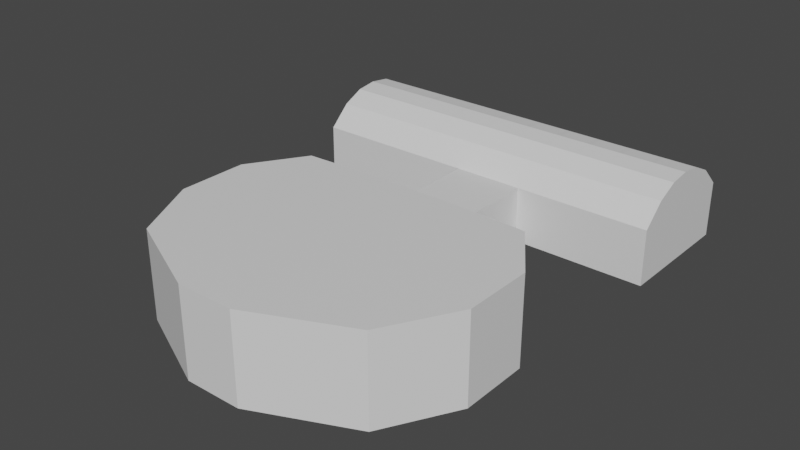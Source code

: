 # Source: vr-museum-01b.blend  (saved by Blender 2.91.10; exported with 4.5.12 LTS)
import bpy
from mathutils import Matrix  # noqa: F401  (used for matrix-valued properties, if any)

bpy.ops.wm.read_factory_settings(use_empty=True)
scene = bpy.context.scene
scene.name = 'Scene'

# ---- collections
col_collection = bpy.data.collections.new('Collection'); scene.collection.children.link(col_collection)

# ---- materials (node trees are filled in below, after node groups)
mat_curvedroofmaterial = bpy.data.materials.new('CurvedRoofMaterial')
mat_curvedroofmaterial.alpha_threshold = 0.0
mat_curvedroofmaterial.use_backface_culling = True
mat_curvedroofmaterial.use_transparent_shadow = False
mat_curvedroofmaterial.line_color = (0.0, 0.0, 0.0, 1.0)
mat_wallmaterial = bpy.data.materials.new('Wallmaterial')
mat_wallmaterial.use_backface_culling = True
mat_wallmaterial.use_transparent_shadow = False
mat_floormaterial = bpy.data.materials.new('FloorMaterial')
mat_floormaterial.use_backface_culling = True
mat_floormaterial.use_transparent_shadow = False
mat_otherroofmaterial = bpy.data.materials.new('OtherRoofMaterial')
mat_otherroofmaterial.use_backface_culling = True
mat_otherroofmaterial.use_transparent_shadow = False
mat_curvedroofglasmaterial = bpy.data.materials.new('CurvedRoofGlasMaterial')
mat_curvedroofglasmaterial.use_backface_culling = True
mat_curvedroofglasmaterial.use_transparent_shadow = False

# ---- material node trees
mat_curvedroofmaterial.use_nodes = True; mat_curvedroofmaterial.node_tree.nodes.clear()
_N = mat_curvedroofmaterial.node_tree.nodes; _L = mat_curvedroofmaterial.node_tree.links
n0 = _N.new('ShaderNodeOutputMaterial'); n0.name = 'Material Output'; n0.location = (397, 569)
n1 = _N.new('ShaderNodeBsdfPrincipled'); n1.name = 'Principled BSDF'; n1.location = (107, 569)
n1.distribution = 'GGX'
n1.subsurface_method = 'BURLEY'
n1.inputs[2].default_value = 0.4
n1.inputs[3].default_value = 1.45
n1.inputs[27].default_value = (0.0, 0.0, 0.0, 1.0)
n1.inputs[28].default_value = 1.0
_L.new(n1.outputs[0], n0.inputs[0])
n0.is_active_output = True
mat_wallmaterial.use_nodes = True; mat_wallmaterial.node_tree.nodes.clear()
_N = mat_wallmaterial.node_tree.nodes; _L = mat_wallmaterial.node_tree.links
n0 = _N.new('ShaderNodeBsdfPrincipled'); n0.name = 'Principled BSDF'; n0.location = (10, 300)
n0.distribution = 'GGX'
n0.subsurface_method = 'BURLEY'
n0.inputs[3].default_value = 1.45
n0.inputs[27].default_value = (0.0, 0.0, 0.0, 1.0)
n0.inputs[28].default_value = 1.0
n1 = _N.new('ShaderNodeOutputMaterial'); n1.name = 'Material Output'; n1.location = (300, 300)
_L.new(n0.outputs[0], n1.inputs[0])
n1.is_active_output = True
mat_floormaterial.use_nodes = True; mat_floormaterial.node_tree.nodes.clear()
_N = mat_floormaterial.node_tree.nodes; _L = mat_floormaterial.node_tree.links
n0 = _N.new('ShaderNodeBsdfPrincipled'); n0.name = 'Principled BSDF'; n0.location = (10, 300)
n0.distribution = 'GGX'
n0.subsurface_method = 'BURLEY'
n0.inputs[3].default_value = 1.45
n0.inputs[27].default_value = (0.0, 0.0, 0.0, 1.0)
n0.inputs[28].default_value = 1.0
n1 = _N.new('ShaderNodeOutputMaterial'); n1.name = 'Material Output'; n1.location = (300, 300)
_L.new(n0.outputs[0], n1.inputs[0])
n1.is_active_output = True
mat_otherroofmaterial.use_nodes = True; mat_otherroofmaterial.node_tree.nodes.clear()
_N = mat_otherroofmaterial.node_tree.nodes; _L = mat_otherroofmaterial.node_tree.links
n0 = _N.new('ShaderNodeBsdfPrincipled'); n0.name = 'Principled BSDF'; n0.location = (10, 300)
n0.distribution = 'GGX'
n0.subsurface_method = 'BURLEY'
n0.inputs[3].default_value = 1.45
n0.inputs[27].default_value = (0.0, 0.0, 0.0, 1.0)
n0.inputs[28].default_value = 1.0
n1 = _N.new('ShaderNodeOutputMaterial'); n1.name = 'Material Output'; n1.location = (300, 300)
_L.new(n0.outputs[0], n1.inputs[0])
n1.is_active_output = True
mat_curvedroofglasmaterial.use_nodes = True; mat_curvedroofglasmaterial.node_tree.nodes.clear()
_N = mat_curvedroofglasmaterial.node_tree.nodes; _L = mat_curvedroofglasmaterial.node_tree.links
n0 = _N.new('ShaderNodeBsdfPrincipled'); n0.name = 'Principled BSDF'; n0.location = (10, 300)
n0.distribution = 'GGX'
n0.subsurface_method = 'BURLEY'
n0.inputs[3].default_value = 1.45
n0.inputs[27].default_value = (0.0, 0.0, 0.0, 1.0)
n0.inputs[28].default_value = 1.0
n1 = _N.new('ShaderNodeOutputMaterial'); n1.name = 'Material Output'; n1.location = (300, 300)
_L.new(n0.outputs[0], n1.inputs[0])
n1.is_active_output = True

# ---- world
world_world = bpy.data.worlds.new('World'); scene.world = world_world
world_world.use_nodes = True; world_world.node_tree.nodes.clear()
_N = world_world.node_tree.nodes; _L = world_world.node_tree.links
n0 = _N.new('ShaderNodeOutputWorld'); n0.name = 'World Output'; n0.location = (300, 300)
n1 = _N.new('ShaderNodeBackground'); n1.name = 'Background'; n1.location = (10, 300)
n1.inputs[0].default_value = (0.05088, 0.05088, 0.05088, 1.0)
_L.new(n1.outputs[0], n0.inputs[0])
n0.is_active_output = True
world_world.color = (0.05088, 0.05088, 0.05088)
world_world.use_sun_shadow = False
world_world.sun_shadow_jitter_overblur = 0.0

# ---- meshes
me_cube_001 = bpy.data.meshes.new('Cube.001')
me_cube_001.from_pydata([(-1.0, -1.0, 0.0), (-1.0, -1.0, 3.119), (-1.812, 1.11, 0.0), (-1.812, 1.11, 3.119), (1.0, -1.0, 0.0), (1.0, -1.0, 3.119), (1.808, 1.107, 0.0), (1.808, 1.107, 3.119), (-4.182, 1.0, 0.0), (-5.443, -1.0, 0.0), (-5.443, -1.0, 3.119), (-4.182, 1.0, 3.119), (4.371, 1.0, 3.119), (4.371, 1.0, 0.0), (5.738, -1.0, 0.0), (5.738, -1.0, 3.119), (-1.0, -7.398, 0.0), (-1.0, -7.398, 3.119), (1.0, -7.398, 3.119), (1.0, -7.398, 0.0), (-4.182, -5.908, 0.0), (-4.182, -5.908, 3.119), (4.371, -5.908, 3.119), (4.371, -5.908, 0.0), (-1.0, -3.454, 3.119), (-5.443, -3.454, 3.119), (1.0, -3.454, 3.119), (5.738, -3.454, 3.119), (-5.443, -3.454, 0.0), (-1.0, -3.454, 0.0), (5.738, -3.454, 0.0), (1.0, -3.454, 0.0), (-1.25, 2.5, 0.0), (0.0, 2.5, 0.0), (1.25, 2.5, 0.0), (1.25, 2.5, 2.0), (0.0, 2.5, 2.0), (-1.25, 2.5, 2.0), (-1.25, 5.305, 0.0), (0.0, 5.305, 0.0), (1.25, 5.305, 0.0), (1.25, 5.305, 2.0), (0.0, 5.305, 2.0), (-1.25, 5.305, 2.0), (-1.25, 9.937, 0.0), (0.0, 9.937, 0.0), (1.25, 9.937, 0.0), (1.25, 9.937, 2.0), (0.0, 9.937, 2.0), (-1.25, 9.937, 2.0), (6.095, 5.305, 2.0), (6.095, 5.305, 0.0), (6.095, 9.937, 2.0), (6.095, 9.937, 0.0), (-7.22, 5.305, 2.0), (-7.22, 5.305, 0.0), (-7.22, 9.937, 2.0), (-7.22, 9.937, 0.0), (0.0, 6.077, 0.0), (0.0, 6.849, 0.0), (0.0, 7.621, 0.0), (0.0, 8.393, 0.0), (0.0, 9.165, 0.0), (-1.25, 9.165, 0.0), (-1.25, 8.393, 0.0), (-1.25, 7.621, 0.0), (-1.25, 6.849, 0.0), (-1.25, 6.077, 0.0), (-1.25, 6.077, 2.732), (-1.25, 6.849, 3.101), (-1.25, 7.621, 3.199), (-1.25, 8.393, 3.101), (-1.25, 9.165, 2.732), (0.0, 9.165, 2.732), (0.0, 8.393, 3.101), (0.0, 7.621, 3.199), (0.0, 6.849, 3.101), (0.0, 6.077, 2.732), (1.25, 6.077, 0.0), (1.25, 6.849, 0.0), (1.25, 7.621, 0.0), (1.25, 8.393, 0.0), (1.25, 9.165, 0.0), (1.25, 6.077, 2.732), (1.25, 6.849, 3.101), (1.25, 7.621, 3.199), (1.25, 8.393, 3.101), (1.25, 9.165, 2.732), (6.095, 6.077, 0.0), (6.095, 6.849, 0.0), (6.095, 7.621, 0.0), (6.095, 8.393, 0.0), (6.095, 9.165, 0.0), (6.095, 6.077, 2.732), (6.095, 6.849, 3.101), (6.095, 7.621, 3.199), (6.095, 8.393, 3.101), (6.095, 9.165, 2.732), (-7.22, 9.165, 0.0), (-7.22, 8.393, 0.0), (-7.22, 7.621, 0.0), (-7.22, 6.849, 0.0), (-7.22, 6.077, 0.0), (-7.22, 6.077, 2.732), (-7.22, 6.849, 3.101), (-7.22, 7.621, 3.199), (-7.22, 8.393, 3.101), (-7.22, 9.165, 2.732), (2.461, 5.305, 0.0), (3.673, 5.305, 0.0), (4.884, 5.305, 0.0), (4.884, 9.937, 0.0), (3.673, 9.937, 0.0), (2.461, 9.937, 0.0), (4.884, 9.937, 2.0), (3.673, 9.937, 2.0), (2.461, 9.937, 2.0), (4.884, 5.305, 2.0), (3.673, 5.305, 2.0), (2.461, 5.305, 2.0), (2.461, 6.077, 2.732), (3.673, 6.077, 2.732), (4.884, 6.077, 2.732), (2.461, 6.849, 3.101), (3.673, 6.849, 3.101), (4.884, 6.849, 3.101), (2.461, 7.621, 3.199), (3.673, 7.621, 3.199), (4.884, 7.621, 3.199), (2.461, 8.393, 3.101), (3.673, 8.393, 3.101), (4.884, 8.393, 3.101), (2.461, 9.165, 2.732), (3.673, 9.165, 2.732), (4.884, 9.165, 2.732), (2.461, 9.165, 0.0), (3.673, 9.165, 0.0), (4.884, 9.165, 0.0), (2.461, 8.393, 0.0), (3.673, 8.393, 0.0), (4.884, 8.393, 0.0), (2.461, 7.621, 0.0), (3.673, 7.621, 0.0), (4.884, 7.621, 0.0), (2.461, 6.849, 0.0), (3.673, 6.849, 0.0), (4.884, 6.849, 0.0), (2.461, 6.077, 0.0), (3.673, 6.077, 0.0), (4.884, 6.077, 0.0), (-2.742, 5.305, 2.0), (-4.235, 5.305, 2.0), (-5.727, 5.305, 2.0), (-5.727, 9.937, 2.0), (-4.235, 9.937, 2.0), (-2.742, 9.937, 2.0), (-5.727, 9.937, 0.0), (-4.235, 9.937, 0.0), (-2.742, 9.937, 0.0), (-5.727, 5.305, 0.0), (-4.235, 5.305, 0.0), (-2.742, 5.305, 0.0), (-2.742, 6.077, 0.0), (-4.235, 6.077, 0.0), (-5.727, 6.077, 0.0), (-2.742, 6.849, 0.0), (-4.235, 6.849, 0.0), (-5.727, 6.849, 0.0), (-2.742, 7.621, 0.0), (-4.235, 7.621, 0.0), (-5.727, 7.621, 0.0), (-2.742, 8.393, 0.0), (-4.235, 8.393, 0.0), (-5.727, 8.393, 0.0), (-2.742, 9.165, 0.0), (-4.235, 9.165, 0.0), (-5.727, 9.165, 0.0), (-2.742, 9.165, 2.732), (-4.235, 9.165, 2.732), (-5.727, 9.165, 2.732), (-2.742, 8.393, 3.101), (-4.235, 8.393, 3.101), (-5.727, 8.393, 3.101), (-2.742, 7.621, 3.199), (-4.235, 7.621, 3.199), (-5.727, 7.621, 3.199), (-2.742, 6.849, 3.101), (-4.235, 6.849, 3.101), (-5.727, 6.849, 3.101), (-2.742, 6.077, 2.732), (-4.235, 6.077, 2.732), (-5.727, 6.077, 2.732), (-0.08187, 9.224, 2.675), (-1.168, 9.224, 2.675), (-1.168, 9.878, 2.056), (-0.08187, 9.878, 2.056), (-5.809, 6.018, 2.675), (-5.809, 5.364, 2.056), (-7.138, 5.364, 2.056), (-7.138, 6.018, 2.675), (1.168, 9.224, 2.675), (0.08187, 9.224, 2.675), (0.08187, 9.878, 2.056), (1.168, 9.878, 2.056), (4.966, 9.224, 2.675), (4.966, 9.878, 2.056), (6.013, 9.878, 2.056), (6.013, 9.224, 2.675), (4.966, 5.364, 2.056), (4.966, 6.018, 2.675), (6.013, 6.018, 2.675), (6.013, 5.364, 2.056), (4.966, 6.151, 2.767), (4.966, 6.775, 3.066), (6.013, 6.775, 3.066), (6.013, 6.151, 2.767), (4.966, 6.93, 3.111), (4.966, 7.54, 3.189), (6.013, 7.54, 3.189), (6.013, 6.93, 3.111), (4.966, 7.702, 3.189), (4.966, 8.312, 3.111), (6.013, 8.312, 3.111), (6.013, 7.702, 3.189), (4.966, 8.467, 3.066), (4.966, 9.091, 2.767), (6.013, 9.091, 2.767), (6.013, 8.467, 3.066), (1.168, 5.364, 2.056), (0.08187, 5.364, 2.056), (0.08187, 6.018, 2.675), (1.168, 6.018, 2.675), (1.168, 6.151, 2.767), (0.08187, 6.151, 2.767), (0.08187, 6.775, 3.066), (1.168, 6.775, 3.066), (1.168, 6.93, 3.111), (0.08187, 6.93, 3.111), (0.08187, 7.54, 3.189), (1.168, 7.54, 3.189), (1.168, 7.702, 3.189), (0.08187, 7.702, 3.189), (0.08187, 8.312, 3.111), (1.168, 8.312, 3.111), (1.168, 8.467, 3.066), (0.08187, 8.467, 3.066), (0.08187, 9.091, 2.767), (1.168, 9.091, 2.767), (-5.809, 9.878, 2.056), (-5.809, 9.224, 2.675), (-7.138, 9.224, 2.675), (-7.138, 9.878, 2.056), (-5.809, 9.091, 2.767), (-5.809, 8.467, 3.066), (-7.138, 8.467, 3.066), (-7.138, 9.091, 2.767), (-5.809, 8.312, 3.111), (-5.809, 7.702, 3.189), (-7.138, 7.702, 3.189), (-7.138, 8.312, 3.111), (-5.809, 7.54, 3.189), (-5.809, 6.93, 3.111), (-7.138, 6.93, 3.111), (-7.138, 7.54, 3.189), (-5.809, 6.775, 3.066), (-5.809, 6.151, 2.767), (-7.138, 6.151, 2.767), (-7.138, 6.775, 3.066), (-0.08187, 5.364, 2.056), (-1.168, 5.364, 2.056), (-1.168, 6.018, 2.675), (-0.08187, 6.018, 2.675), (-0.08187, 6.151, 2.767), (-1.168, 6.151, 2.767), (-1.168, 6.775, 3.066), (-0.08187, 6.775, 3.066), (-0.08187, 6.93, 3.111), (-1.168, 6.93, 3.111), (-1.168, 7.54, 3.189), (-0.08187, 7.54, 3.189), (-0.08187, 7.702, 3.189), (-1.168, 7.702, 3.189), (-1.168, 8.312, 3.111), (-0.08187, 8.312, 3.111), (-0.08187, 8.467, 3.066), (-1.168, 8.467, 3.066), (-1.168, 9.091, 2.767), (-0.08187, 9.091, 2.767), (1.332, 8.467, 3.066), (1.332, 9.091, 2.767), (2.379, 9.091, 2.767), (2.379, 8.467, 3.066), (2.543, 8.467, 3.066), (2.543, 9.091, 2.767), (3.591, 9.091, 2.767), (3.591, 8.467, 3.066), (3.754, 8.467, 3.066), (3.754, 9.091, 2.767), (4.802, 9.091, 2.767), (4.802, 8.467, 3.066), (1.332, 7.702, 3.189), (1.332, 8.312, 3.111), (2.379, 8.312, 3.111), (2.379, 7.702, 3.189), (2.543, 7.702, 3.189), (2.543, 8.312, 3.111), (3.591, 8.312, 3.111), (3.591, 7.702, 3.189), (3.754, 7.702, 3.189), (3.754, 8.312, 3.111), (4.802, 8.312, 3.111), (4.802, 7.702, 3.189), (1.332, 6.93, 3.111), (1.332, 7.54, 3.189), (2.379, 7.54, 3.189), (2.379, 6.93, 3.111), (2.543, 6.93, 3.111), (2.543, 7.54, 3.189), (3.591, 7.54, 3.189), (3.591, 6.93, 3.111), (3.754, 6.93, 3.111), (3.754, 7.54, 3.189), (4.802, 7.54, 3.189), (4.802, 6.93, 3.111), (1.332, 6.151, 2.767), (1.332, 6.775, 3.066), (2.379, 6.775, 3.066), (2.379, 6.151, 2.767), (2.543, 6.151, 2.767), (2.543, 6.775, 3.066), (3.591, 6.775, 3.066), (3.591, 6.151, 2.767), (3.754, 6.151, 2.767), (3.754, 6.775, 3.066), (4.802, 6.775, 3.066), (4.802, 6.151, 2.767), (1.332, 5.364, 2.056), (1.332, 6.018, 2.675), (2.379, 6.018, 2.675), (2.379, 5.364, 2.056), (2.543, 5.364, 2.056), (2.543, 6.018, 2.675), (3.591, 6.018, 2.675), (3.591, 5.364, 2.056), (3.754, 5.364, 2.056), (3.754, 6.018, 2.675), (4.802, 6.018, 2.675), (4.802, 5.364, 2.056), (1.332, 9.224, 2.675), (1.332, 9.878, 2.056), (2.379, 9.878, 2.056), (2.379, 9.224, 2.675), (2.543, 9.224, 2.675), (2.543, 9.878, 2.056), (3.591, 9.878, 2.056), (3.591, 9.224, 2.675), (3.754, 9.224, 2.675), (3.754, 9.878, 2.056), (4.802, 9.878, 2.056), (4.802, 9.224, 2.675), (-1.332, 6.775, 3.066), (-1.332, 6.151, 2.767), (-2.661, 6.151, 2.767), (-2.661, 6.775, 3.066), (-2.824, 6.775, 3.066), (-2.824, 6.151, 2.767), (-4.153, 6.151, 2.767), (-4.153, 6.775, 3.066), (-4.317, 6.775, 3.066), (-4.317, 6.151, 2.767), (-5.645, 6.151, 2.767), (-5.645, 6.775, 3.066), (-1.332, 7.54, 3.189), (-1.332, 6.93, 3.111), (-2.661, 6.93, 3.111), (-2.661, 7.54, 3.189), (-2.824, 7.54, 3.189), (-2.824, 6.93, 3.111), (-4.153, 6.93, 3.111), (-4.153, 7.54, 3.189), (-4.317, 7.54, 3.189), (-4.317, 6.93, 3.111), (-5.645, 6.93, 3.111), (-5.645, 7.54, 3.189), (-1.332, 8.312, 3.111), (-1.332, 7.702, 3.189), (-2.661, 7.702, 3.189), (-2.661, 8.312, 3.111), (-2.824, 8.312, 3.111), (-2.824, 7.702, 3.189), (-4.153, 7.702, 3.189), (-4.153, 8.312, 3.111), (-4.317, 8.312, 3.111), (-4.317, 7.702, 3.189), (-5.645, 7.702, 3.189), (-5.645, 8.312, 3.111), (-1.332, 9.091, 2.767), (-1.332, 8.467, 3.066), (-2.661, 8.467, 3.066), (-2.661, 9.091, 2.767), (-2.824, 9.091, 2.767), (-2.824, 8.467, 3.066), (-4.153, 8.467, 3.066), (-4.153, 9.091, 2.767), (-4.317, 9.091, 2.767), (-4.317, 8.467, 3.066), (-5.645, 8.467, 3.066), (-5.645, 9.091, 2.767), (-1.332, 9.878, 2.056), (-1.332, 9.224, 2.675), (-2.661, 9.224, 2.675), (-2.661, 9.878, 2.056), (-2.824, 9.878, 2.056), (-2.824, 9.224, 2.675), (-4.153, 9.224, 2.675), (-4.153, 9.878, 2.056), (-4.317, 9.878, 2.056), (-4.317, 9.224, 2.675), (-5.645, 9.224, 2.675), (-5.645, 9.878, 2.056), (-1.332, 6.018, 2.675), (-1.332, 5.364, 2.056), (-2.661, 5.364, 2.056), (-2.661, 6.018, 2.675), (-2.824, 6.018, 2.675), (-2.824, 5.364, 2.056), (-4.153, 5.364, 2.056), (-4.153, 6.018, 2.675), (-4.317, 6.018, 2.675), (-4.317, 5.364, 2.056), (-5.645, 5.364, 2.056), (-5.645, 6.018, 2.675), (-0.01461, 1.109, 3.119), (0.1146, -3.454, 3.119), (0.1294, -1.0, 3.119), (0.2545, -7.398, 3.119), (0.004378, -3.454, 0.0), (0.001024, 1.109, 0.0), (0.002573, -1.0, 0.0), (0.007412, -7.398, 0.0)], [], [(1, 10, 11, 3), (7, 12, 15, 5), (25, 21, 20, 28), (2, 0, 438, 437), (7, 5, 434, 432), (9, 8, 11, 10), (2, 8, 9, 0), (3, 11, 8, 2), (27, 22, 18, 26), (13, 14, 15, 12), (6, 13, 12, 7), (24, 17, 21, 25), (4, 14, 13, 6), (19, 439, 16, 17, 435, 18), (16, 20, 21, 17), (18, 22, 23, 19), (26, 18, 435, 433), (28, 20, 16, 29), (31, 19, 23, 30), (30, 23, 22, 27), (29, 16, 439, 436), (0, 29, 436, 438), (14, 30, 27, 15), (4, 31, 30, 14), (9, 28, 29, 0), (5, 26, 433, 434), (1, 24, 25, 10), (15, 27, 26, 5), (10, 25, 28, 9), (35, 36, 42, 41), (32, 33, 39, 38), (192, 193, 194, 195), (63, 62, 45, 44), (37, 32, 38, 43), (34, 35, 41, 40), (33, 34, 40, 39), (36, 37, 43, 42), (46, 47, 48, 45), (45, 48, 49, 44), (62, 82, 46, 45), (196, 197, 198, 199), (149, 110, 51, 88), (200, 201, 202, 203), (92, 97, 52, 53), (114, 111, 53, 52), (204, 205, 206, 207), (110, 117, 50, 51), (107, 98, 57, 56), (156, 153, 56, 57), (176, 156, 57, 98), (152, 159, 55, 54), (159, 164, 102, 55), (164, 167, 101, 102), (167, 170, 100, 101), (170, 173, 99, 100), (173, 176, 98, 99), (54, 55, 102, 103), (103, 102, 101, 104), (104, 101, 100, 105), (105, 100, 99, 106), (106, 99, 98, 107), (208, 209, 210, 211), (212, 213, 214, 215), (216, 217, 218, 219), (220, 221, 222, 223), (224, 225, 226, 227), (51, 50, 93, 88), (88, 93, 94, 89), (89, 94, 95, 90), (90, 95, 96, 91), (91, 96, 97, 92), (228, 229, 230, 231), (232, 233, 234, 235), (236, 237, 238, 239), (240, 241, 242, 243), (244, 245, 246, 247), (111, 137, 92, 53), (137, 140, 91, 92), (140, 143, 90, 91), (143, 146, 89, 90), (146, 149, 88, 89), (248, 249, 250, 251), (252, 253, 254, 255), (256, 257, 258, 259), (260, 261, 262, 263), (264, 265, 266, 267), (39, 40, 78, 58), (58, 78, 79, 59), (59, 79, 80, 60), (60, 80, 81, 61), (61, 81, 82, 62), (38, 39, 58, 67), (67, 58, 59, 66), (66, 59, 60, 65), (65, 60, 61, 64), (64, 61, 62, 63), (268, 269, 270, 271), (272, 273, 274, 275), (276, 277, 278, 279), (280, 281, 282, 283), (284, 285, 286, 287), (79, 78, 147, 144), (144, 147, 148, 145), (145, 148, 149, 146), (80, 79, 144, 141), (141, 144, 145, 142), (142, 145, 146, 143), (81, 80, 141, 138), (138, 141, 142, 139), (139, 142, 143, 140), (82, 81, 138, 135), (135, 138, 139, 136), (136, 139, 140, 137), (46, 82, 135, 113), (113, 135, 136, 112), (112, 136, 137, 111), (288, 289, 290, 291), (292, 293, 294, 295), (296, 297, 298, 299), (300, 301, 302, 303), (304, 305, 306, 307), (308, 309, 310, 311), (312, 313, 314, 315), (316, 317, 318, 319), (320, 321, 322, 323), (324, 325, 326, 327), (328, 329, 330, 331), (332, 333, 334, 335), (336, 337, 338, 339), (340, 341, 342, 343), (344, 345, 346, 347), (40, 41, 119, 108), (108, 119, 118, 109), (109, 118, 117, 110), (348, 349, 350, 351), (352, 353, 354, 355), (356, 357, 358, 359), (47, 46, 113, 116), (116, 113, 112, 115), (115, 112, 111, 114), (78, 40, 108, 147), (147, 108, 109, 148), (148, 109, 110, 149), (360, 361, 362, 363), (364, 365, 366, 367), (368, 369, 370, 371), (372, 373, 374, 375), (376, 377, 378, 379), (380, 381, 382, 383), (384, 385, 386, 387), (388, 389, 390, 391), (392, 393, 394, 395), (396, 397, 398, 399), (400, 401, 402, 403), (404, 405, 406, 407), (408, 409, 410, 411), (412, 413, 414, 415), (416, 417, 418, 419), (64, 63, 174, 171), (171, 174, 175, 172), (172, 175, 176, 173), (65, 64, 171, 168), (168, 171, 172, 169), (169, 172, 173, 170), (66, 65, 168, 165), (165, 168, 169, 166), (166, 169, 170, 167), (67, 66, 165, 162), (162, 165, 166, 163), (163, 166, 167, 164), (38, 67, 162, 161), (161, 162, 163, 160), (160, 163, 164, 159), (43, 38, 161, 150), (150, 161, 160, 151), (151, 160, 159, 152), (63, 44, 158, 174), (174, 158, 157, 175), (175, 157, 156, 176), (44, 49, 155, 158), (158, 155, 154, 157), (157, 154, 153, 156), (420, 421, 422, 423), (424, 425, 426, 427), (428, 429, 430, 431), (73, 72, 193, 192), (72, 49, 194, 193), (49, 48, 195, 194), (48, 73, 192, 195), (191, 152, 197, 196), (152, 54, 198, 197), (54, 103, 199, 198), (103, 191, 196, 199), (87, 73, 201, 200), (73, 48, 202, 201), (48, 47, 203, 202), (47, 87, 200, 203), (134, 114, 205, 204), (114, 52, 206, 205), (52, 97, 207, 206), (97, 134, 204, 207), (117, 122, 209, 208), (122, 93, 210, 209), (93, 50, 211, 210), (50, 117, 208, 211), (122, 125, 213, 212), (125, 94, 214, 213), (94, 93, 215, 214), (93, 122, 212, 215), (125, 128, 217, 216), (128, 95, 218, 217), (95, 94, 219, 218), (94, 125, 216, 219), (128, 131, 221, 220), (131, 96, 222, 221), (96, 95, 223, 222), (95, 128, 220, 223), (131, 134, 225, 224), (134, 97, 226, 225), (97, 96, 227, 226), (96, 131, 224, 227), (41, 42, 229, 228), (42, 77, 230, 229), (77, 83, 231, 230), (83, 41, 228, 231), (83, 77, 233, 232), (77, 76, 234, 233), (76, 84, 235, 234), (84, 83, 232, 235), (84, 76, 237, 236), (76, 75, 238, 237), (75, 85, 239, 238), (85, 84, 236, 239), (85, 75, 241, 240), (75, 74, 242, 241), (74, 86, 243, 242), (86, 85, 240, 243), (86, 74, 245, 244), (74, 73, 246, 245), (73, 87, 247, 246), (87, 86, 244, 247), (153, 179, 249, 248), (179, 107, 250, 249), (107, 56, 251, 250), (56, 153, 248, 251), (179, 182, 253, 252), (182, 106, 254, 253), (106, 107, 255, 254), (107, 179, 252, 255), (182, 185, 257, 256), (185, 105, 258, 257), (105, 106, 259, 258), (106, 182, 256, 259), (185, 188, 261, 260), (188, 104, 262, 261), (104, 105, 263, 262), (105, 185, 260, 263), (188, 191, 265, 264), (191, 103, 266, 265), (103, 104, 267, 266), (104, 188, 264, 267), (42, 43, 269, 268), (43, 68, 270, 269), (68, 77, 271, 270), (77, 42, 268, 271), (77, 68, 273, 272), (68, 69, 274, 273), (69, 76, 275, 274), (76, 77, 272, 275), (76, 69, 277, 276), (69, 70, 278, 277), (70, 75, 279, 278), (75, 76, 276, 279), (75, 70, 281, 280), (70, 71, 282, 281), (71, 74, 283, 282), (74, 75, 280, 283), (74, 71, 285, 284), (71, 72, 286, 285), (72, 73, 287, 286), (73, 74, 284, 287), (86, 87, 289, 288), (87, 132, 290, 289), (132, 129, 291, 290), (129, 86, 288, 291), (129, 132, 293, 292), (132, 133, 294, 293), (133, 130, 295, 294), (130, 129, 292, 295), (130, 133, 297, 296), (133, 134, 298, 297), (134, 131, 299, 298), (131, 130, 296, 299), (85, 86, 301, 300), (86, 129, 302, 301), (129, 126, 303, 302), (126, 85, 300, 303), (126, 129, 305, 304), (129, 130, 306, 305), (130, 127, 307, 306), (127, 126, 304, 307), (127, 130, 309, 308), (130, 131, 310, 309), (131, 128, 311, 310), (128, 127, 308, 311), (84, 85, 313, 312), (85, 126, 314, 313), (126, 123, 315, 314), (123, 84, 312, 315), (123, 126, 317, 316), (126, 127, 318, 317), (127, 124, 319, 318), (124, 123, 316, 319), (124, 127, 321, 320), (127, 128, 322, 321), (128, 125, 323, 322), (125, 124, 320, 323), (83, 84, 325, 324), (84, 123, 326, 325), (123, 120, 327, 326), (120, 83, 324, 327), (120, 123, 329, 328), (123, 124, 330, 329), (124, 121, 331, 330), (121, 120, 328, 331), (121, 124, 333, 332), (124, 125, 334, 333), (125, 122, 335, 334), (122, 121, 332, 335), (41, 83, 337, 336), (83, 120, 338, 337), (120, 119, 339, 338), (119, 41, 336, 339), (119, 120, 341, 340), (120, 121, 342, 341), (121, 118, 343, 342), (118, 119, 340, 343), (118, 121, 345, 344), (121, 122, 346, 345), (122, 117, 347, 346), (117, 118, 344, 347), (87, 47, 349, 348), (47, 116, 350, 349), (116, 132, 351, 350), (132, 87, 348, 351), (132, 116, 353, 352), (116, 115, 354, 353), (115, 133, 355, 354), (133, 132, 352, 355), (133, 115, 357, 356), (115, 114, 358, 357), (114, 134, 359, 358), (134, 133, 356, 359), (69, 68, 361, 360), (68, 189, 362, 361), (189, 186, 363, 362), (186, 69, 360, 363), (186, 189, 365, 364), (189, 190, 366, 365), (190, 187, 367, 366), (187, 186, 364, 367), (187, 190, 369, 368), (190, 191, 370, 369), (191, 188, 371, 370), (188, 187, 368, 371), (70, 69, 373, 372), (69, 186, 374, 373), (186, 183, 375, 374), (183, 70, 372, 375), (183, 186, 377, 376), (186, 187, 378, 377), (187, 184, 379, 378), (184, 183, 376, 379), (184, 187, 381, 380), (187, 188, 382, 381), (188, 185, 383, 382), (185, 184, 380, 383), (71, 70, 385, 384), (70, 183, 386, 385), (183, 180, 387, 386), (180, 71, 384, 387), (180, 183, 389, 388), (183, 184, 390, 389), (184, 181, 391, 390), (181, 180, 388, 391), (181, 184, 393, 392), (184, 185, 394, 393), (185, 182, 395, 394), (182, 181, 392, 395), (72, 71, 397, 396), (71, 180, 398, 397), (180, 177, 399, 398), (177, 72, 396, 399), (177, 180, 401, 400), (180, 181, 402, 401), (181, 178, 403, 402), (178, 177, 400, 403), (178, 181, 405, 404), (181, 182, 406, 405), (182, 179, 407, 406), (179, 178, 404, 407), (49, 72, 409, 408), (72, 177, 410, 409), (177, 155, 411, 410), (155, 49, 408, 411), (155, 177, 413, 412), (177, 178, 414, 413), (178, 154, 415, 414), (154, 155, 412, 415), (154, 178, 417, 416), (178, 179, 418, 417), (179, 153, 419, 418), (153, 154, 416, 419), (68, 43, 421, 420), (43, 150, 422, 421), (150, 189, 423, 422), (189, 68, 420, 423), (189, 150, 425, 424), (150, 151, 426, 425), (151, 190, 427, 426), (190, 189, 424, 427), (190, 151, 429, 428), (151, 152, 430, 429), (152, 191, 431, 430), (191, 190, 428, 431), (2, 32, 37, 3), (6, 34, 33, 437), (6, 7, 35, 34), (3, 37, 36, 432), (434, 433, 24, 1), (433, 435, 17, 24), (432, 36, 35, 7), (432, 434, 1, 3), (437, 33, 32, 2), (437, 438, 4, 6), (436, 439, 19, 31), (438, 436, 31, 4)])
me_cube_001.polygons.foreach_set('material_index', [3, 3, 1, 2, 3, 1, 2, 1, 3, 1, 1, 3, 2, 1, 1, 1, 3, 2, 2, 1, 2, 2, 1, 2, 2, 3, 3, 3, 1, 3, 2, 4, 2, 1, 1, 2, 3, 1, 1, 2, 4, 2, 4, 1, 1, 4, 1, 1, 1, 2, 1, 2, 2, 2, 2, 2, 1, 1, 1, 1, 1, 4, 4, 4, 4, 4, 1, 1, 1, 1, 1, 4, 4, 4, 4, 4, 2, 2, 2, 2, 2, 4, 4, 4, 4, 4, 2, 2, 2, 2, 2, 2, 2, 2, 2, 2, 4, 4, 4, 4, 4, 2, 2, 2, 2, 2, 2, 2, 2, 2, 2, 2, 2, 2, 2, 2, 4, 4, 4, 4, 4, 4, 4, 4, 4, 4, 4, 4, 4, 4, 4, 1, 1, 1, 4, 4, 4, 1, 1, 1, 2, 2, 2, 4, 4, 4, 4, 4, 4, 4, 4, 4, 4, 4, 4, 4, 4, 4, 2, 2, 2, 2, 2, 2, 2, 2, 2, 2, 2, 2, 2, 2, 2, 1, 1, 1, 2, 2, 2, 1, 1, 1, 4, 4, 4, 0, 0, 0, 0, 0, 0, 0, 0, 0, 0, 0, 0, 0, 0, 0, 0, 0, 0, 0, 0, 0, 0, 0, 0, 0, 0, 0, 0, 0, 0, 0, 0, 0, 0, 0, 0, 0, 0, 0, 0, 0, 0, 0, 0, 0, 0, 0, 0, 0, 0, 0, 0, 0, 0, 0, 0, 0, 0, 0, 0, 0, 0, 0, 0, 0, 0, 0, 0, 0, 0, 0, 0, 0, 0, 0, 0, 0, 0, 0, 0, 0, 0, 0, 0, 0, 0, 0, 0, 0, 0, 0, 0, 0, 0, 0, 0, 0, 0, 0, 0, 0, 0, 0, 0, 0, 0, 0, 0, 0, 0, 0, 0, 0, 0, 0, 0, 0, 0, 0, 0, 0, 0, 0, 0, 0, 0, 0, 0, 0, 0, 0, 0, 0, 0, 0, 0, 0, 0, 0, 0, 0, 0, 0, 0, 0, 0, 0, 0, 0, 0, 0, 0, 0, 0, 0, 0, 0, 0, 0, 0, 0, 0, 0, 0, 0, 0, 0, 0, 0, 0, 0, 0, 0, 0, 0, 0, 0, 0, 0, 0, 0, 0, 0, 0, 0, 0, 0, 0, 0, 0, 0, 0, 0, 0, 0, 0, 0, 0, 0, 0, 0, 0, 0, 0, 0, 0, 0, 0, 0, 0, 0, 0, 0, 0, 0, 0, 0, 0, 0, 0, 0, 0, 0, 0, 0, 0, 0, 0, 0, 0, 0, 0, 0, 0, 0, 0, 0, 0, 0, 0, 1, 2, 1, 3, 3, 3, 3, 3, 2, 2, 2, 2])
_uv = me_cube_001.uv_layers.new(name='UVMap')
_uv.uv.foreach_set('vector', [0.32, 0.4995, -0.3976, 0.4904, -0.1898, 0.17, 0.1932, 0.1571, 0.7524, 0.1351, 1.191, 0.1874, 1.408, 0.5131, 0.643, 0.5035, -8.829, 0.9979, -9.704, 0.9968, -9.703, 0.007331, -8.828, 0.00849, 1.515, 0.6408, 0.8711, 2.315, 0.07548, 2.315, 0.14, 0.5695, 0.7524, 0.1351, 0.643, 0.5035, 0.5024, 0.5017, 0.4708, 0.1462, -8.049, 0.009523, -7.299, 0.01052, -7.3, 1.0, -8.051, 0.999, 1.515, 0.6408, 3.396, 0.7282, 4.397, 2.315, 0.8711, 2.315, -6.548, 1.001, -7.3, 1.0, -7.299, 0.01052, -6.546, 0.01151, 1.403, 0.9094, 1.177, 1.303, 0.63, 1.537, 0.638, 0.8998, 7.576, 0.03023, 8.344, 0.03125, 8.343, 1.021, 7.574, 1.02, 6.707, 0.02908, 7.576, 0.03023, 7.574, 1.02, 6.706, 1.019, 0.315, 0.8957, 0.307, 1.533, -0.2038, 1.286, -0.4025, 0.8867, -0.716, 2.315, -4.475, 2.315, -3.391, 0.7282, -1.231, 0.4985, 11.18, 0.035, 11.5, 0.03542, 11.82, 0.03585, 11.82, 1.025, 11.42, 1.025, 11.18, 1.024, -10.82, 0.005854, -9.703, 0.007331, -9.704, 0.9968, -10.82, 0.9953, 11.18, 1.024, 10.01, 1.023, 10.01, 0.03345, 11.18, 0.035, 0.638, 0.8998, 0.63, 1.537, 0.5096, 1.535, 0.495, 0.898, 4.397, 4.263, 3.396, 6.21, 0.8711, 7.392, 0.8711, 4.263, -0.716, 4.263, -0.716, 7.392, -3.391, 6.21, -4.475, 4.263, 9.123, 0.03227, 10.01, 0.03345, 10.01, 1.023, 9.121, 1.022, 0.8711, 4.263, 0.8711, 7.392, 0.07164, 7.392, 0.07405, 4.263, 0.8711, 2.315, 0.8711, 4.263, 0.07405, 4.263, 0.07548, 2.315, 8.344, 0.03125, 9.123, 0.03227, 9.121, 1.022, 8.343, 1.021, -0.716, 2.315, -0.716, 4.263, -4.475, 4.263, -4.475, 2.315, 4.397, 2.315, 4.397, 4.263, 0.8711, 4.263, 0.8711, 2.315, 0.643, 0.5035, 0.638, 0.8998, 0.495, 0.898, 0.5024, 0.5017, 0.32, 0.4995, 0.315, 0.8957, -0.4025, 0.8867, -0.3976, 0.4904, 1.408, 0.5131, 1.403, 0.9094, 0.638, 0.8998, 0.643, 0.5035, -8.051, 0.999, -8.829, 0.9979, -8.828, 0.00849, -8.049, 0.009523, 0.6878, -0.1311, 0.4859, -0.131, 0.4859, -0.5841, 0.6878, -0.5841, 1.069, -0.4622, 0.07752, -0.4622, 0.07752, -2.688, 1.069, -2.688, 0.2457, 0.2142, 0.2457, 0.199, 0.2583, 0.199, 0.2583, 0.2142, 1.069, -5.751, 0.07752, -5.751, 0.07752, -6.364, 1.069, -6.364, -6.072, 0.6466, -6.071, 0.01214, -5.181, 0.01332, -5.182, 0.6478, 6.303, 0.02854, 6.302, 0.663, 5.412, 0.6618, 5.413, 0.02736, 0.07752, -0.4622, -0.9144, -0.4622, -0.9144, -2.688, 0.07752, -2.688, 0.4859, -0.131, 0.284, -0.1311, 0.284, -0.5841, 0.4859, -0.5841, 0.8694, 0.02134, 0.8685, 0.6558, 0.472, 0.6553, 0.4728, 0.02081, 0.4728, 0.02081, 0.472, 0.6553, 0.07541, 0.6548, 0.07625, 0.02029, 0.07752, -5.751, -0.9144, -5.751, -0.9144, -6.364, 0.07752, -6.364, 0.1977, 0.134, 0.1851, 0.134, 0.1851, 0.1154, 0.1977, 0.1154, -3.798, -3.301, -3.798, -2.688, -4.759, -2.688, -4.759, -3.301, 0.2457, 0.2317, 0.2457, 0.2165, 0.2583, 0.2165, 0.2583, 0.2317, 2.651, 0.0237, 2.65, 0.8903, 2.406, 0.6579, 2.406, 0.02338, 2.021, 0.6573, 2.022, 0.02287, 2.406, 0.02338, 2.406, 0.6579, 0.2457, 0.2849, 0.2583, 0.2849, 0.2583, 0.2995, 0.2457, 0.2995, 4.26, 0.02583, 4.259, 0.6603, 3.875, 0.6598, 3.876, 0.02532, -2.064, 0.884, -2.062, 0.01745, -1.818, 0.01778, -1.818, 0.6523, -1.344, 0.01841, -1.345, 0.6529, -1.818, 0.6523, -1.818, 0.01778, 4.622, -5.751, 4.622, -6.364, 5.807, -6.364, 5.807, -5.751, -3.761, 0.6497, -3.76, 0.0152, -3.287, 0.01583, -3.288, 0.6503, 4.622, -2.688, 4.622, -3.301, 5.807, -3.301, 5.807, -2.688, 4.622, -3.301, 4.622, -3.913, 5.807, -3.913, 5.807, -3.301, 4.622, -3.913, 4.622, -4.526, 5.807, -4.526, 5.807, -3.913, 4.622, -4.526, 4.622, -5.139, 5.807, -5.139, 5.807, -4.526, 4.622, -5.139, 4.622, -5.751, 5.807, -5.751, 5.807, -5.139, -3.288, 0.6503, -3.287, 0.01583, -3.042, 0.01616, -3.043, 0.8827, -3.043, 0.8827, -3.042, 0.01616, -2.797, 0.01648, -2.799, 1.0, -2.799, 1.0, -2.797, 0.01648, -2.552, 0.0168, -2.554, 1.032, -2.554, 1.032, -2.552, 0.0168, -2.307, 0.01713, -2.309, 1.001, -2.309, 1.001, -2.307, 0.01713, -2.062, 0.01745, -2.064, 0.884, 0.1851, 0.2849, 0.1977, 0.2849, 0.1977, 0.2995, 0.1851, 0.2995, 0.2, 0.2849, 0.2097, 0.2849, 0.2097, 0.2995, 0.2, 0.2995, 0.2119, 0.2849, 0.2206, 0.2849, 0.2206, 0.2995, 0.2119, 0.2995, 0.2228, 0.2849, 0.2314, 0.2849, 0.2314, 0.2995, 0.2228, 0.2995, 0.2337, 0.2849, 0.2434, 0.2849, 0.2434, 0.2995, 0.2337, 0.2995, 3.876, 0.02532, 3.875, 0.6598, 3.63, 0.8916, 3.631, 0.025, 3.631, 0.025, 3.63, 0.8916, 3.385, 1.008, 3.386, 0.02468, 3.386, 0.02468, 3.385, 1.008, 3.14, 1.039, 3.141, 0.02435, 3.141, 0.02435, 3.14, 1.039, 2.895, 1.008, 2.896, 0.02403, 2.896, 0.02403, 2.895, 1.008, 2.65, 0.8903, 2.651, 0.0237, 0.1851, 0.2317, 0.1851, 0.2165, 0.1977, 0.2165, 0.1977, 0.2317, 0.2, 0.2317, 0.2, 0.2165, 0.2097, 0.2165, 0.2097, 0.2317, 0.2119, 0.2317, 0.2119, 0.2165, 0.2206, 0.2165, 0.2206, 0.2317, 0.2228, 0.2317, 0.2228, 0.2165, 0.2314, 0.2165, 0.2314, 0.2317, 0.2337, 0.2317, 0.2337, 0.2165, 0.2434, 0.2165, 0.2434, 0.2317, -3.798, -6.364, -3.798, -5.751, -4.759, -5.751, -4.759, -6.364, -3.798, -5.751, -3.798, -5.139, -4.759, -5.139, -4.759, -5.751, -3.798, -5.139, -3.798, -4.526, -4.759, -4.526, -4.759, -5.139, -3.798, -4.526, -3.798, -3.913, -4.759, -3.913, -4.759, -4.526, -3.798, -3.913, -3.798, -3.301, -4.759, -3.301, -4.759, -3.913, 0.2583, 0.134, 0.2457, 0.134, 0.2457, 0.1154, 0.2583, 0.1154, 0.2434, 0.134, 0.2337, 0.134, 0.2337, 0.1154, 0.2434, 0.1154, 0.2314, 0.134, 0.2228, 0.134, 0.2228, 0.1154, 0.2314, 0.1154, 0.2206, 0.134, 0.2119, 0.134, 0.2119, 0.1154, 0.2206, 0.1154, 0.2097, 0.134, 0.2, 0.134, 0.2, 0.1154, 0.2097, 0.1154, 0.07752, -2.688, -0.9144, -2.688, -0.9144, -3.301, 0.07752, -3.301, 0.07752, -3.301, -0.9144, -3.301, -0.9144, -3.913, 0.07752, -3.913, 0.07752, -3.913, -0.9144, -3.913, -0.9144, -4.526, 0.07752, -4.526, 0.07752, -4.526, -0.9144, -4.526, -0.9144, -5.139, 0.07752, -5.139, 0.07752, -5.139, -0.9144, -5.139, -0.9144, -5.751, 0.07752, -5.751, 1.069, -2.688, 0.07752, -2.688, 0.07752, -3.301, 1.069, -3.301, 1.069, -3.301, 0.07752, -3.301, 0.07752, -3.913, 1.069, -3.913, 1.069, -3.913, 0.07752, -3.913, 0.07752, -4.526, 1.069, -4.526, 1.069, -4.526, 0.07752, -4.526, 0.07752, -5.139, 1.069, -5.139, 1.069, -5.139, 0.07752, -5.139, 0.07752, -5.751, 1.069, -5.751, 0.1851, 0.2142, 0.1851, 0.199, 0.1977, 0.199, 0.1977, 0.2142, 0.2, 0.2142, 0.2, 0.199, 0.2097, 0.199, 0.2097, 0.2142, 0.2119, 0.2142, 0.2119, 0.199, 0.2206, 0.199, 0.2206, 0.2142, 0.2228, 0.2142, 0.2228, 0.199, 0.2314, 0.199, 0.2314, 0.2142, 0.2337, 0.2142, 0.2337, 0.199, 0.2434, 0.199, 0.2434, 0.2142, -0.9144, -3.913, -0.9144, -3.301, -1.876, -3.301, -1.876, -3.913, -1.876, -3.913, -1.876, -3.301, -2.837, -3.301, -2.837, -3.913, -2.837, -3.913, -2.837, -3.301, -3.798, -3.301, -3.798, -3.913, -0.9144, -4.526, -0.9144, -3.913, -1.876, -3.913, -1.876, -4.526, -1.876, -4.526, -1.876, -3.913, -2.837, -3.913, -2.837, -4.526, -2.837, -4.526, -2.837, -3.913, -3.798, -3.913, -3.798, -4.526, -0.9144, -5.139, -0.9144, -4.526, -1.876, -4.526, -1.876, -5.139, -1.876, -5.139, -1.876, -4.526, -2.837, -4.526, -2.837, -5.139, -2.837, -5.139, -2.837, -4.526, -3.798, -4.526, -3.798, -5.139, -0.9144, -5.751, -0.9144, -5.139, -1.876, -5.139, -1.876, -5.751, -1.876, -5.751, -1.876, -5.139, -2.837, -5.139, -2.837, -5.751, -2.837, -5.751, -2.837, -5.139, -3.798, -5.139, -3.798, -5.751, -0.9144, -6.364, -0.9144, -5.751, -1.876, -5.751, -1.876, -6.364, -1.876, -6.364, -1.876, -5.751, -2.837, -5.751, -2.837, -6.364, -2.837, -6.364, -2.837, -5.751, -3.798, -5.751, -3.798, -6.364, 0.2337, 0.234, 0.2434, 0.234, 0.2434, 0.2486, 0.2337, 0.2486, 0.2337, 0.2509, 0.2434, 0.2509, 0.2434, 0.2656, 0.2337, 0.2656, 0.2337, 0.2679, 0.2434, 0.2679, 0.2434, 0.2826, 0.2337, 0.2826, 0.2228, 0.234, 0.2314, 0.234, 0.2314, 0.2486, 0.2228, 0.2486, 0.2228, 0.2509, 0.2314, 0.2509, 0.2314, 0.2656, 0.2228, 0.2656, 0.2228, 0.2679, 0.2314, 0.2679, 0.2314, 0.2826, 0.2228, 0.2826, 0.2119, 0.234, 0.2206, 0.234, 0.2206, 0.2486, 0.2119, 0.2486, 0.2119, 0.2509, 0.2206, 0.2509, 0.2206, 0.2656, 0.2119, 0.2656, 0.2119, 0.2679, 0.2206, 0.2679, 0.2206, 0.2826, 0.2119, 0.2826, 0.2, 0.234, 0.2097, 0.234, 0.2097, 0.2486, 0.2, 0.2486, 0.2, 0.2509, 0.2097, 0.2509, 0.2097, 0.2656, 0.2, 0.2656, 0.2, 0.2679, 0.2097, 0.2679, 0.2097, 0.2826, 0.2, 0.2826, 0.1851, 0.234, 0.1977, 0.234, 0.1977, 0.2486, 0.1851, 0.2486, 0.1851, 0.2509, 0.1977, 0.2509, 0.1977, 0.2656, 0.1851, 0.2656, 0.1851, 0.2679, 0.1977, 0.2679, 0.1977, 0.2826, 0.1851, 0.2826, 5.413, 0.02736, 5.412, 0.6618, 5.028, 0.6613, 5.029, 0.02685, 5.029, 0.02685, 5.028, 0.6613, 4.644, 0.6608, 4.644, 0.02634, 4.644, 0.02634, 4.644, 0.6608, 4.259, 0.6603, 4.26, 0.02583, 0.2457, 0.234, 0.2583, 0.234, 0.2583, 0.2486, 0.2457, 0.2486, 0.2457, 0.2509, 0.2583, 0.2509, 0.2583, 0.2656, 0.2457, 0.2656, 0.2457, 0.2679, 0.2583, 0.2679, 0.2583, 0.2826, 0.2457, 0.2826, 0.8685, 0.6558, 0.8694, 0.02134, 1.254, 0.02185, 1.253, 0.6563, 1.253, 0.6563, 1.254, 0.02185, 1.638, 0.02236, 1.637, 0.6568, 1.637, 0.6568, 1.638, 0.02236, 2.022, 0.02287, 2.021, 0.6573, -0.9144, -3.301, -0.9144, -2.688, -1.876, -2.688, -1.876, -3.301, -1.876, -3.301, -1.876, -2.688, -2.837, -2.688, -2.837, -3.301, -2.837, -3.301, -2.837, -2.688, -3.798, -2.688, -3.798, -3.301, 0.2097, 0.1967, 0.2, 0.1967, 0.2, 0.1781, 0.2097, 0.1781, 0.2097, 0.1758, 0.2, 0.1758, 0.2, 0.1572, 0.2097, 0.1572, 0.2097, 0.1549, 0.2, 0.1549, 0.2, 0.1363, 0.2097, 0.1363, 0.2206, 0.1967, 0.2119, 0.1967, 0.2119, 0.1781, 0.2206, 0.1781, 0.2206, 0.1758, 0.2119, 0.1758, 0.2119, 0.1572, 0.2206, 0.1572, 0.2206, 0.1549, 0.2119, 0.1549, 0.2119, 0.1363, 0.2206, 0.1363, 0.2314, 0.1967, 0.2228, 0.1967, 0.2228, 0.1781, 0.2314, 0.1781, 0.2314, 0.1758, 0.2228, 0.1758, 0.2228, 0.1572, 0.2314, 0.1572, 0.2314, 0.1549, 0.2228, 0.1549, 0.2228, 0.1363, 0.2314, 0.1363, 0.2434, 0.1967, 0.2337, 0.1967, 0.2337, 0.1781, 0.2434, 0.1781, 0.2434, 0.1758, 0.2337, 0.1758, 0.2337, 0.1572, 0.2434, 0.1572, 0.2434, 0.1549, 0.2337, 0.1549, 0.2337, 0.1363, 0.2434, 0.1363, 0.2583, 0.1967, 0.2457, 0.1967, 0.2457, 0.1781, 0.2583, 0.1781, 0.2583, 0.1758, 0.2457, 0.1758, 0.2457, 0.1572, 0.2583, 0.1572, 0.2583, 0.1549, 0.2457, 0.1549, 0.2457, 0.1363, 0.2583, 0.1363, 1.069, -5.139, 1.069, -5.751, 2.254, -5.751, 2.254, -5.139, 2.254, -5.139, 2.254, -5.751, 3.438, -5.751, 3.438, -5.139, 3.438, -5.139, 3.438, -5.751, 4.622, -5.751, 4.622, -5.139, 1.069, -4.526, 1.069, -5.139, 2.254, -5.139, 2.254, -4.526, 2.254, -4.526, 2.254, -5.139, 3.438, -5.139, 3.438, -4.526, 3.438, -4.526, 3.438, -5.139, 4.622, -5.139, 4.622, -4.526, 1.069, -3.913, 1.069, -4.526, 2.254, -4.526, 2.254, -3.913, 2.254, -3.913, 2.254, -4.526, 3.438, -4.526, 3.438, -3.913, 3.438, -3.913, 3.438, -4.526, 4.622, -4.526, 4.622, -3.913, 1.069, -3.301, 1.069, -3.913, 2.254, -3.913, 2.254, -3.301, 2.254, -3.301, 2.254, -3.913, 3.438, -3.913, 3.438, -3.301, 3.438, -3.301, 3.438, -3.913, 4.622, -3.913, 4.622, -3.301, 1.069, -2.688, 1.069, -3.301, 2.254, -3.301, 2.254, -2.688, 2.254, -2.688, 2.254, -3.301, 3.438, -3.301, 3.438, -2.688, 3.438, -2.688, 3.438, -3.301, 4.622, -3.301, 4.622, -2.688, -5.182, 0.6478, -5.181, 0.01332, -4.707, 0.01395, -4.708, 0.6484, -4.708, 0.6484, -4.707, 0.01395, -4.234, 0.01458, -4.235, 0.6491, -4.235, 0.6491, -4.234, 0.01458, -3.76, 0.0152, -3.761, 0.6497, 1.069, -5.751, 1.069, -6.364, 2.254, -6.364, 2.254, -5.751, 2.254, -5.751, 2.254, -6.364, 3.438, -6.364, 3.438, -5.751, 3.438, -5.751, 3.438, -6.364, 4.622, -6.364, 4.622, -5.751, 0.07625, 0.02029, 0.07541, 0.6548, -0.398, 0.6541, -0.3972, 0.01966, -0.3972, 0.01966, -0.398, 0.6541, -0.8715, 0.6535, -0.8707, 0.01903, -0.8707, 0.01903, -0.8715, 0.6535, -1.345, 0.6529, -1.344, 0.01841, 0.1977, 0.1967, 0.1851, 0.1967, 0.1851, 0.1781, 0.1977, 0.1781, 0.1977, 0.1758, 0.1851, 0.1758, 0.1851, 0.1572, 0.1977, 0.1572, 0.1977, 0.1549, 0.1851, 0.1549, 0.1851, 0.1363, 0.1977, 0.1363, 0.2446, 0.2153, 0.2446, 0.1978, 0.2457, 0.199, 0.2457, 0.2142, 0.2446, 0.1978, 0.2595, 0.1978, 0.2583, 0.199, 0.2457, 0.199, 0.2595, 0.1978, 0.2595, 0.2153, 0.2583, 0.2142, 0.2583, 0.199, 0.2595, 0.2153, 0.2446, 0.2153, 0.2457, 0.2142, 0.2583, 0.2142, 0.1988, 0.1351, 0.1839, 0.1351, 0.1851, 0.134, 0.1977, 0.134, 0.1839, 0.1351, 0.1839, 0.1142, 0.1851, 0.1154, 0.1851, 0.134, 0.1839, 0.1142, 0.1988, 0.1142, 0.1977, 0.1154, 0.1851, 0.1154, 0.1988, 0.1142, 0.1988, 0.1351, 0.1977, 0.134, 0.1977, 0.1154, 0.2446, 0.2328, 0.2446, 0.2153, 0.2457, 0.2165, 0.2457, 0.2317, 0.2446, 0.2153, 0.2595, 0.2153, 0.2583, 0.2165, 0.2457, 0.2165, 0.2595, 0.2153, 0.2595, 0.2328, 0.2583, 0.2317, 0.2583, 0.2165, 0.2595, 0.2328, 0.2446, 0.2328, 0.2457, 0.2317, 0.2583, 0.2317, 0.2446, 0.2837, 0.2595, 0.2837, 0.2583, 0.2849, 0.2457, 0.2849, 0.2595, 0.2837, 0.2595, 0.3007, 0.2583, 0.2995, 0.2583, 0.2849, 0.2595, 0.3007, 0.2446, 0.3007, 0.2457, 0.2995, 0.2583, 0.2995, 0.2446, 0.3007, 0.2446, 0.2837, 0.2457, 0.2849, 0.2457, 0.2995, 0.1839, 0.2837, 0.1988, 0.2837, 0.1977, 0.2849, 0.1851, 0.2849, 0.1988, 0.2837, 0.1988, 0.3007, 0.1977, 0.2995, 0.1977, 0.2849, 0.1988, 0.3007, 0.1839, 0.3007, 0.1851, 0.2995, 0.1977, 0.2995, 0.1839, 0.3007, 0.1839, 0.2837, 0.1851, 0.2849, 0.1851, 0.2995, 0.1988, 0.2837, 0.2108, 0.2837, 0.2097, 0.2849, 0.2, 0.2849, 0.2108, 0.2837, 0.2108, 0.3007, 0.2097, 0.2995, 0.2097, 0.2849, 0.2108, 0.3007, 0.1988, 0.3007, 0.2, 0.2995, 0.2097, 0.2995, 0.1988, 0.3007, 0.1988, 0.2837, 0.2, 0.2849, 0.2, 0.2995, 0.2108, 0.2837, 0.2217, 0.2837, 0.2206, 0.2849, 0.2119, 0.2849, 0.2217, 0.2837, 0.2217, 0.3007, 0.2206, 0.2995, 0.2206, 0.2849, 0.2217, 0.3007, 0.2108, 0.3007, 0.2119, 0.2995, 0.2206, 0.2995, 0.2108, 0.3007, 0.2108, 0.2837, 0.2119, 0.2849, 0.2119, 0.2995, 0.2217, 0.2837, 0.2326, 0.2837, 0.2314, 0.2849, 0.2228, 0.2849, 0.2326, 0.2837, 0.2326, 0.3007, 0.2314, 0.2995, 0.2314, 0.2849, 0.2326, 0.3007, 0.2217, 0.3007, 0.2228, 0.2995, 0.2314, 0.2995, 0.2217, 0.3007, 0.2217, 0.2837, 0.2228, 0.2849, 0.2228, 0.2995, 0.2326, 0.2837, 0.2446, 0.2837, 0.2434, 0.2849, 0.2337, 0.2849, 0.2446, 0.2837, 0.2446, 0.3007, 0.2434, 0.2995, 0.2434, 0.2849, 0.2446, 0.3007, 0.2326, 0.3007, 0.2337, 0.2995, 0.2434, 0.2995, 0.2326, 0.3007, 0.2326, 0.2837, 0.2337, 0.2849, 0.2337, 0.2995, 0.1839, 0.2328, 0.1839, 0.2153, 0.1851, 0.2165, 0.1851, 0.2317, 0.1839, 0.2153, 0.1988, 0.2153, 0.1977, 0.2165, 0.1851, 0.2165, 0.1988, 0.2153, 0.1988, 0.2328, 0.1977, 0.2317, 0.1977, 0.2165, 0.1988, 0.2328, 0.1839, 0.2328, 0.1851, 0.2317, 0.1977, 0.2317, 0.1988, 0.2328, 0.1988, 0.2153, 0.2, 0.2165, 0.2, 0.2317, 0.1988, 0.2153, 0.2108, 0.2153, 0.2097, 0.2165, 0.2, 0.2165, 0.2108, 0.2153, 0.2108, 0.2328, 0.2097, 0.2317, 0.2097, 0.2165, 0.2108, 0.2328, 0.1988, 0.2328, 0.2, 0.2317, 0.2097, 0.2317, 0.2108, 0.2328, 0.2108, 0.2153, 0.2119, 0.2165, 0.2119, 0.2317, 0.2108, 0.2153, 0.2217, 0.2153, 0.2206, 0.2165, 0.2119, 0.2165, 0.2217, 0.2153, 0.2217, 0.2328, 0.2206, 0.2317, 0.2206, 0.2165, 0.2217, 0.2328, 0.2108, 0.2328, 0.2119, 0.2317, 0.2206, 0.2317, 0.2217, 0.2328, 0.2217, 0.2153, 0.2228, 0.2165, 0.2228, 0.2317, 0.2217, 0.2153, 0.2326, 0.2153, 0.2314, 0.2165, 0.2228, 0.2165, 0.2326, 0.2153, 0.2326, 0.2328, 0.2314, 0.2317, 0.2314, 0.2165, 0.2326, 0.2328, 0.2217, 0.2328, 0.2228, 0.2317, 0.2314, 0.2317, 0.2326, 0.2328, 0.2326, 0.2153, 0.2337, 0.2165, 0.2337, 0.2317, 0.2326, 0.2153, 0.2446, 0.2153, 0.2434, 0.2165, 0.2337, 0.2165, 0.2446, 0.2153, 0.2446, 0.2328, 0.2434, 0.2317, 0.2434, 0.2165, 0.2446, 0.2328, 0.2326, 0.2328, 0.2337, 0.2317, 0.2434, 0.2317, 0.2595, 0.1351, 0.2446, 0.1351, 0.2457, 0.134, 0.2583, 0.134, 0.2446, 0.1351, 0.2446, 0.1142, 0.2457, 0.1154, 0.2457, 0.134, 0.2446, 0.1142, 0.2595, 0.1142, 0.2583, 0.1154, 0.2457, 0.1154, 0.2595, 0.1142, 0.2595, 0.1351, 0.2583, 0.134, 0.2583, 0.1154, 0.2446, 0.1351, 0.2326, 0.1351, 0.2337, 0.134, 0.2434, 0.134, 0.2326, 0.1351, 0.2326, 0.1142, 0.2337, 0.1154, 0.2337, 0.134, 0.2326, 0.1142, 0.2446, 0.1142, 0.2434, 0.1154, 0.2337, 0.1154, 0.2446, 0.1142, 0.2446, 0.1351, 0.2434, 0.134, 0.2434, 0.1154, 0.2326, 0.1351, 0.2217, 0.1351, 0.2228, 0.134, 0.2314, 0.134, 0.2217, 0.1351, 0.2217, 0.1142, 0.2228, 0.1154, 0.2228, 0.134, 0.2217, 0.1142, 0.2326, 0.1142, 0.2314, 0.1154, 0.2228, 0.1154, 0.2326, 0.1142, 0.2326, 0.1351, 0.2314, 0.134, 0.2314, 0.1154, 0.2217, 0.1351, 0.2108, 0.1351, 0.2119, 0.134, 0.2206, 0.134, 0.2108, 0.1351, 0.2108, 0.1142, 0.2119, 0.1154, 0.2119, 0.134, 0.2108, 0.1142, 0.2217, 0.1142, 0.2206, 0.1154, 0.2119, 0.1154, 0.2217, 0.1142, 0.2217, 0.1351, 0.2206, 0.134, 0.2206, 0.1154, 0.2108, 0.1351, 0.1988, 0.1351, 0.2, 0.134, 0.2097, 0.134, 0.1988, 0.1351, 0.1988, 0.1142, 0.2, 0.1154, 0.2, 0.134, 0.1988, 0.1142, 0.2108, 0.1142, 0.2097, 0.1154, 0.2, 0.1154, 0.2108, 0.1142, 0.2108, 0.1351, 0.2097, 0.134, 0.2097, 0.1154, 0.1839, 0.2153, 0.1839, 0.1978, 0.1851, 0.199, 0.1851, 0.2142, 0.1839, 0.1978, 0.1988, 0.1978, 0.1977, 0.199, 0.1851, 0.199, 0.1988, 0.1978, 0.1988, 0.2153, 0.1977, 0.2142, 0.1977, 0.199, 0.1988, 0.2153, 0.1839, 0.2153, 0.1851, 0.2142, 0.1977, 0.2142, 0.1988, 0.2153, 0.1988, 0.1978, 0.2, 0.199, 0.2, 0.2142, 0.1988, 0.1978, 0.2108, 0.1978, 0.2097, 0.199, 0.2, 0.199, 0.2108, 0.1978, 0.2108, 0.2153, 0.2097, 0.2142, 0.2097, 0.199, 0.2108, 0.2153, 0.1988, 0.2153, 0.2, 0.2142, 0.2097, 0.2142, 0.2108, 0.2153, 0.2108, 0.1978, 0.2119, 0.199, 0.2119, 0.2142, 0.2108, 0.1978, 0.2217, 0.1978, 0.2206, 0.199, 0.2119, 0.199, 0.2217, 0.1978, 0.2217, 0.2153, 0.2206, 0.2142, 0.2206, 0.199, 0.2217, 0.2153, 0.2108, 0.2153, 0.2119, 0.2142, 0.2206, 0.2142, 0.2217, 0.2153, 0.2217, 0.1978, 0.2228, 0.199, 0.2228, 0.2142, 0.2217, 0.1978, 0.2326, 0.1978, 0.2314, 0.199, 0.2228, 0.199, 0.2326, 0.1978, 0.2326, 0.2153, 0.2314, 0.2142, 0.2314, 0.199, 0.2326, 0.2153, 0.2217, 0.2153, 0.2228, 0.2142, 0.2314, 0.2142, 0.2326, 0.2153, 0.2326, 0.1978, 0.2337, 0.199, 0.2337, 0.2142, 0.2326, 0.1978, 0.2446, 0.1978, 0.2434, 0.199, 0.2337, 0.199, 0.2446, 0.1978, 0.2446, 0.2153, 0.2434, 0.2142, 0.2434, 0.199, 0.2446, 0.2153, 0.2326, 0.2153, 0.2337, 0.2142, 0.2434, 0.2142, 0.2326, 0.2328, 0.2446, 0.2328, 0.2434, 0.234, 0.2337, 0.234, 0.2446, 0.2328, 0.2446, 0.2498, 0.2434, 0.2486, 0.2434, 0.234, 0.2446, 0.2498, 0.2326, 0.2498, 0.2337, 0.2486, 0.2434, 0.2486, 0.2326, 0.2498, 0.2326, 0.2328, 0.2337, 0.234, 0.2337, 0.2486, 0.2326, 0.2498, 0.2446, 0.2498, 0.2434, 0.2509, 0.2337, 0.2509, 0.2446, 0.2498, 0.2446, 0.2667, 0.2434, 0.2656, 0.2434, 0.2509, 0.2446, 0.2667, 0.2326, 0.2667, 0.2337, 0.2656, 0.2434, 0.2656, 0.2326, 0.2667, 0.2326, 0.2498, 0.2337, 0.2509, 0.2337, 0.2656, 0.2326, 0.2667, 0.2446, 0.2667, 0.2434, 0.2679, 0.2337, 0.2679, 0.2446, 0.2667, 0.2446, 0.2837, 0.2434, 0.2826, 0.2434, 0.2679, 0.2446, 0.2837, 0.2326, 0.2837, 0.2337, 0.2826, 0.2434, 0.2826, 0.2326, 0.2837, 0.2326, 0.2667, 0.2337, 0.2679, 0.2337, 0.2826, 0.2217, 0.2328, 0.2326, 0.2328, 0.2314, 0.234, 0.2228, 0.234, 0.2326, 0.2328, 0.2326, 0.2498, 0.2314, 0.2486, 0.2314, 0.234, 0.2326, 0.2498, 0.2217, 0.2498, 0.2228, 0.2486, 0.2314, 0.2486, 0.2217, 0.2498, 0.2217, 0.2328, 0.2228, 0.234, 0.2228, 0.2486, 0.2217, 0.2498, 0.2326, 0.2498, 0.2314, 0.2509, 0.2228, 0.2509, 0.2326, 0.2498, 0.2326, 0.2667, 0.2314, 0.2656, 0.2314, 0.2509, 0.2326, 0.2667, 0.2217, 0.2667, 0.2228, 0.2656, 0.2314, 0.2656, 0.2217, 0.2667, 0.2217, 0.2498, 0.2228, 0.2509, 0.2228, 0.2656, 0.2217, 0.2667, 0.2326, 0.2667, 0.2314, 0.2679, 0.2228, 0.2679, 0.2326, 0.2667, 0.2326, 0.2837, 0.2314, 0.2826, 0.2314, 0.2679, 0.2326, 0.2837, 0.2217, 0.2837, 0.2228, 0.2826, 0.2314, 0.2826, 0.2217, 0.2837, 0.2217, 0.2667, 0.2228, 0.2679, 0.2228, 0.2826, 0.2108, 0.2328, 0.2217, 0.2328, 0.2206, 0.234, 0.2119, 0.234, 0.2217, 0.2328, 0.2217, 0.2498, 0.2206, 0.2486, 0.2206, 0.234, 0.2217, 0.2498, 0.2108, 0.2498, 0.2119, 0.2486, 0.2206, 0.2486, 0.2108, 0.2498, 0.2108, 0.2328, 0.2119, 0.234, 0.2119, 0.2486, 0.2108, 0.2498, 0.2217, 0.2498, 0.2206, 0.2509, 0.2119, 0.2509, 0.2217, 0.2498, 0.2217, 0.2667, 0.2206, 0.2656, 0.2206, 0.2509, 0.2217, 0.2667, 0.2108, 0.2667, 0.2119, 0.2656, 0.2206, 0.2656, 0.2108, 0.2667, 0.2108, 0.2498, 0.2119, 0.2509, 0.2119, 0.2656, 0.2108, 0.2667, 0.2217, 0.2667, 0.2206, 0.2679, 0.2119, 0.2679, 0.2217, 0.2667, 0.2217, 0.2837, 0.2206, 0.2826, 0.2206, 0.2679, 0.2217, 0.2837, 0.2108, 0.2837, 0.2119, 0.2826, 0.2206, 0.2826, 0.2108, 0.2837, 0.2108, 0.2667, 0.2119, 0.2679, 0.2119, 0.2826, 0.1988, 0.2328, 0.2108, 0.2328, 0.2097, 0.234, 0.2, 0.234, 0.2108, 0.2328, 0.2108, 0.2498, 0.2097, 0.2486, 0.2097, 0.234, 0.2108, 0.2498, 0.1988, 0.2498, 0.2, 0.2486, 0.2097, 0.2486, 0.1988, 0.2498, 0.1988, 0.2328, 0.2, 0.234, 0.2, 0.2486, 0.1988, 0.2498, 0.2108, 0.2498, 0.2097, 0.2509, 0.2, 0.2509, 0.2108, 0.2498, 0.2108, 0.2667, 0.2097, 0.2656, 0.2097, 0.2509, 0.2108, 0.2667, 0.1988, 0.2667, 0.2, 0.2656, 0.2097, 0.2656, 0.1988, 0.2667, 0.1988, 0.2498, 0.2, 0.2509, 0.2, 0.2656, 0.1988, 0.2667, 0.2108, 0.2667, 0.2097, 0.2679, 0.2, 0.2679, 0.2108, 0.2667, 0.2108, 0.2837, 0.2097, 0.2826, 0.2097, 0.2679, 0.2108, 0.2837, 0.1988, 0.2837, 0.2, 0.2826, 0.2097, 0.2826, 0.1988, 0.2837, 0.1988, 0.2667, 0.2, 0.2679, 0.2, 0.2826, 0.1839, 0.2328, 0.1988, 0.2328, 0.1977, 0.234, 0.1851, 0.234, 0.1988, 0.2328, 0.1988, 0.2498, 0.1977, 0.2486, 0.1977, 0.234, 0.1988, 0.2498, 0.1839, 0.2498, 0.1851, 0.2486, 0.1977, 0.2486, 0.1839, 0.2498, 0.1839, 0.2328, 0.1851, 0.234, 0.1851, 0.2486, 0.1839, 0.2498, 0.1988, 0.2498, 0.1977, 0.2509, 0.1851, 0.2509, 0.1988, 0.2498, 0.1988, 0.2667, 0.1977, 0.2656, 0.1977, 0.2509, 0.1988, 0.2667, 0.1839, 0.2667, 0.1851, 0.2656, 0.1977, 0.2656, 0.1839, 0.2667, 0.1839, 0.2498, 0.1851, 0.2509, 0.1851, 0.2656, 0.1839, 0.2667, 0.1988, 0.2667, 0.1977, 0.2679, 0.1851, 0.2679, 0.1988, 0.2667, 0.1988, 0.2837, 0.1977, 0.2826, 0.1977, 0.2679, 0.1988, 0.2837, 0.1839, 0.2837, 0.1851, 0.2826, 0.1977, 0.2826, 0.1839, 0.2837, 0.1839, 0.2667, 0.1851, 0.2679, 0.1851, 0.2826, 0.2446, 0.2328, 0.2595, 0.2328, 0.2583, 0.234, 0.2457, 0.234, 0.2595, 0.2328, 0.2595, 0.2498, 0.2583, 0.2486, 0.2583, 0.234, 0.2595, 0.2498, 0.2446, 0.2498, 0.2457, 0.2486, 0.2583, 0.2486, 0.2446, 0.2498, 0.2446, 0.2328, 0.2457, 0.234, 0.2457, 0.2486, 0.2446, 0.2498, 0.2595, 0.2498, 0.2583, 0.2509, 0.2457, 0.2509, 0.2595, 0.2498, 0.2595, 0.2667, 0.2583, 0.2656, 0.2583, 0.2509, 0.2595, 0.2667, 0.2446, 0.2667, 0.2457, 0.2656, 0.2583, 0.2656, 0.2446, 0.2667, 0.2446, 0.2498, 0.2457, 0.2509, 0.2457, 0.2656, 0.2446, 0.2667, 0.2595, 0.2667, 0.2583, 0.2679, 0.2457, 0.2679, 0.2595, 0.2667, 0.2595, 0.2837, 0.2583, 0.2826, 0.2583, 0.2679, 0.2595, 0.2837, 0.2446, 0.2837, 0.2457, 0.2826, 0.2583, 0.2826, 0.2446, 0.2837, 0.2446, 0.2667, 0.2457, 0.2679, 0.2457, 0.2826, 0.2108, 0.1978, 0.1988, 0.1978, 0.2, 0.1967, 0.2097, 0.1967, 0.1988, 0.1978, 0.1988, 0.1769, 0.2, 0.1781, 0.2, 0.1967, 0.1988, 0.1769, 0.2108, 0.1769, 0.2097, 0.1781, 0.2, 0.1781, 0.2108, 0.1769, 0.2108, 0.1978, 0.2097, 0.1967, 0.2097, 0.1781, 0.2108, 0.1769, 0.1988, 0.1769, 0.2, 0.1758, 0.2097, 0.1758, 0.1988, 0.1769, 0.1988, 0.156, 0.2, 0.1572, 0.2, 0.1758, 0.1988, 0.156, 0.2108, 0.156, 0.2097, 0.1572, 0.2, 0.1572, 0.2108, 0.156, 0.2108, 0.1769, 0.2097, 0.1758, 0.2097, 0.1572, 0.2108, 0.156, 0.1988, 0.156, 0.2, 0.1549, 0.2097, 0.1549, 0.1988, 0.156, 0.1988, 0.1351, 0.2, 0.1363, 0.2, 0.1549, 0.1988, 0.1351, 0.2108, 0.1351, 0.2097, 0.1363, 0.2, 0.1363, 0.2108, 0.1351, 0.2108, 0.156, 0.2097, 0.1549, 0.2097, 0.1363, 0.2217, 0.1978, 0.2108, 0.1978, 0.2119, 0.1967, 0.2206, 0.1967, 0.2108, 0.1978, 0.2108, 0.1769, 0.2119, 0.1781, 0.2119, 0.1967, 0.2108, 0.1769, 0.2217, 0.1769, 0.2206, 0.1781, 0.2119, 0.1781, 0.2217, 0.1769, 0.2217, 0.1978, 0.2206, 0.1967, 0.2206, 0.1781, 0.2217, 0.1769, 0.2108, 0.1769, 0.2119, 0.1758, 0.2206, 0.1758, 0.2108, 0.1769, 0.2108, 0.156, 0.2119, 0.1572, 0.2119, 0.1758, 0.2108, 0.156, 0.2217, 0.156, 0.2206, 0.1572, 0.2119, 0.1572, 0.2217, 0.156, 0.2217, 0.1769, 0.2206, 0.1758, 0.2206, 0.1572, 0.2217, 0.156, 0.2108, 0.156, 0.2119, 0.1549, 0.2206, 0.1549, 0.2108, 0.156, 0.2108, 0.1351, 0.2119, 0.1363, 0.2119, 0.1549, 0.2108, 0.1351, 0.2217, 0.1351, 0.2206, 0.1363, 0.2119, 0.1363, 0.2217, 0.1351, 0.2217, 0.156, 0.2206, 0.1549, 0.2206, 0.1363, 0.2326, 0.1978, 0.2217, 0.1978, 0.2228, 0.1967, 0.2314, 0.1967, 0.2217, 0.1978, 0.2217, 0.1769, 0.2228, 0.1781, 0.2228, 0.1967, 0.2217, 0.1769, 0.2326, 0.1769, 0.2314, 0.1781, 0.2228, 0.1781, 0.2326, 0.1769, 0.2326, 0.1978, 0.2314, 0.1967, 0.2314, 0.1781, 0.2326, 0.1769, 0.2217, 0.1769, 0.2228, 0.1758, 0.2314, 0.1758, 0.2217, 0.1769, 0.2217, 0.156, 0.2228, 0.1572, 0.2228, 0.1758, 0.2217, 0.156, 0.2326, 0.156, 0.2314, 0.1572, 0.2228, 0.1572, 0.2326, 0.156, 0.2326, 0.1769, 0.2314, 0.1758, 0.2314, 0.1572, 0.2326, 0.156, 0.2217, 0.156, 0.2228, 0.1549, 0.2314, 0.1549, 0.2217, 0.156, 0.2217, 0.1351, 0.2228, 0.1363, 0.2228, 0.1549, 0.2217, 0.1351, 0.2326, 0.1351, 0.2314, 0.1363, 0.2228, 0.1363, 0.2326, 0.1351, 0.2326, 0.156, 0.2314, 0.1549, 0.2314, 0.1363, 0.2446, 0.1978, 0.2326, 0.1978, 0.2337, 0.1967, 0.2434, 0.1967, 0.2326, 0.1978, 0.2326, 0.1769, 0.2337, 0.1781, 0.2337, 0.1967, 0.2326, 0.1769, 0.2446, 0.1769, 0.2434, 0.1781, 0.2337, 0.1781, 0.2446, 0.1769, 0.2446, 0.1978, 0.2434, 0.1967, 0.2434, 0.1781, 0.2446, 0.1769, 0.2326, 0.1769, 0.2337, 0.1758, 0.2434, 0.1758, 0.2326, 0.1769, 0.2326, 0.156, 0.2337, 0.1572, 0.2337, 0.1758, 0.2326, 0.156, 0.2446, 0.156, 0.2434, 0.1572, 0.2337, 0.1572, 0.2446, 0.156, 0.2446, 0.1769, 0.2434, 0.1758, 0.2434, 0.1572, 0.2446, 0.156, 0.2326, 0.156, 0.2337, 0.1549, 0.2434, 0.1549, 0.2326, 0.156, 0.2326, 0.1351, 0.2337, 0.1363, 0.2337, 0.1549, 0.2326, 0.1351, 0.2446, 0.1351, 0.2434, 0.1363, 0.2337, 0.1363, 0.2446, 0.1351, 0.2446, 0.156, 0.2434, 0.1549, 0.2434, 0.1363, 0.2595, 0.1978, 0.2446, 0.1978, 0.2457, 0.1967, 0.2583, 0.1967, 0.2446, 0.1978, 0.2446, 0.1769, 0.2457, 0.1781, 0.2457, 0.1967, 0.2446, 0.1769, 0.2595, 0.1769, 0.2583, 0.1781, 0.2457, 0.1781, 0.2595, 0.1769, 0.2595, 0.1978, 0.2583, 0.1967, 0.2583, 0.1781, 0.2595, 0.1769, 0.2446, 0.1769, 0.2457, 0.1758, 0.2583, 0.1758, 0.2446, 0.1769, 0.2446, 0.156, 0.2457, 0.1572, 0.2457, 0.1758, 0.2446, 0.156, 0.2595, 0.156, 0.2583, 0.1572, 0.2457, 0.1572, 0.2595, 0.156, 0.2595, 0.1769, 0.2583, 0.1758, 0.2583, 0.1572, 0.2595, 0.156, 0.2446, 0.156, 0.2457, 0.1549, 0.2583, 0.1549, 0.2446, 0.156, 0.2446, 0.1351, 0.2457, 0.1363, 0.2457, 0.1549, 0.2446, 0.1351, 0.2595, 0.1351, 0.2583, 0.1363, 0.2457, 0.1363, 0.2595, 0.1351, 0.2595, 0.156, 0.2583, 0.1549, 0.2583, 0.1363, 0.1988, 0.1978, 0.1839, 0.1978, 0.1851, 0.1967, 0.1977, 0.1967, 0.1839, 0.1978, 0.1839, 0.1769, 0.1851, 0.1781, 0.1851, 0.1967, 0.1839, 0.1769, 0.1988, 0.1769, 0.1977, 0.1781, 0.1851, 0.1781, 0.1988, 0.1769, 0.1988, 0.1978, 0.1977, 0.1967, 0.1977, 0.1781, 0.1988, 0.1769, 0.1839, 0.1769, 0.1851, 0.1758, 0.1977, 0.1758, 0.1839, 0.1769, 0.1839, 0.156, 0.1851, 0.1572, 0.1851, 0.1758, 0.1839, 0.156, 0.1988, 0.156, 0.1977, 0.1572, 0.1851, 0.1572, 0.1988, 0.156, 0.1988, 0.1769, 0.1977, 0.1758, 0.1977, 0.1572, 0.1988, 0.156, 0.1839, 0.156, 0.1851, 0.1549, 0.1977, 0.1549, 0.1839, 0.156, 0.1839, 0.1351, 0.1851, 0.1363, 0.1851, 0.1549, 0.1839, 0.1351, 0.1988, 0.1351, 0.1977, 0.1363, 0.1851, 0.1363, 0.1988, 0.1351, 0.1988, 0.156, 0.1977, 0.1549, 0.1977, 0.1363, -6.546, 0.01151, -6.071, 0.01214, -6.072, 0.6466, -6.548, 1.001, -1.231, 0.4985, -0.9144, -0.4622, 0.07752, -0.4622, 0.14, 0.5695, 6.707, 0.02908, 6.706, 1.019, 6.302, 0.663, 6.303, 0.02854, 0.1932, 0.1571, 0.284, -0.1311, 0.4859, -0.131, 0.4708, 0.1462, 0.5024, 0.5017, 0.495, 0.898, 0.315, 0.8957, 0.32, 0.4995, 0.495, 0.898, 0.5096, 1.535, 0.307, 1.533, 0.315, 0.8957, 0.4708, 0.1462, 0.4859, -0.131, 0.6878, -0.1311, 0.7524, 0.1351, 0.4708, 0.1462, 0.5024, 0.5017, 0.32, 0.4995, 0.1932, 0.1571, 0.14, 0.5695, 0.07752, -0.4622, 1.069, -0.4622, 1.515, 0.6408, 0.14, 0.5695, 0.07548, 2.315, -0.716, 2.315, -1.231, 0.4985, 0.07405, 4.263, 0.07164, 7.392, -0.716, 7.392, -0.716, 4.263, 0.07548, 2.315, 0.07405, 4.263, -0.716, 4.263, -0.716, 2.315])
me_cube_001.materials.append(mat_curvedroofmaterial)
me_cube_001.materials.append(mat_wallmaterial)
me_cube_001.materials.append(mat_floormaterial)
me_cube_001.materials.append(mat_otherroofmaterial)
me_cube_001.materials.append(mat_curvedroofglasmaterial)
me_cube_001.use_remesh_fix_poles = True
me_cube_001.use_remesh_preserve_attributes = False
me_cube_001.use_mirror_vertex_groups = False
me_cube_001.update()

# ---- objects
ob_cube_001 = bpy.data.objects.new('Cube.001', me_cube_001)

# ---- transforms, parenting, visibility, modifiers, constraints
ob_cube_001.location = (0.0, 0.0, 0.0)
ob_cube_001.lineart.crease_threshold = 0.0

# ---- collection membership
col_collection.objects.link(ob_cube_001)

# ---- scene / render settings (as saved in the file)
scene.frame_start = 1; scene.frame_end = 250; scene.frame_set(1)
scene.render.engine = 'BLENDER_EEVEE_NEXT'
scene.cycles.use_denoising = False
scene.cycles.samples = 128
scene.cycles.sampling_pattern = 'TABULATED_SOBOL'
scene.cycles.use_adaptive_sampling = False
scene.cycles.use_light_tree = False
scene.view_settings.view_transform = 'Filmic'
bpy.context.view_layer.update()

# ---- added for rendering (the .blend has no active camera and no usable light): camera, sun
cam_auto = bpy.data.cameras.new('AutoCamera')
cam_auto.lens = 50.0
cam_auto.sensor_width = 36.0
cam_auto.clip_end = 1000.0
ob_auto_camera = bpy.data.objects.new('AutoCamera', cam_auto)
scene.collection.objects.link(ob_auto_camera)
ob_auto_camera.location = (19.8771, -23.2577, 17.951)
ob_auto_camera.rotation_euler = (1.09748, -7.21219e-08, 0.694738)
scene.camera = ob_auto_camera
light_auto_sun = bpy.data.lights.new('AutoSun', 'SUN')
light_auto_sun.energy = 3.0
light_auto_sun.angle = 0.0523599
ob_auto_sun = bpy.data.objects.new('AutoSun', light_auto_sun)
scene.collection.objects.link(ob_auto_sun)
ob_auto_sun.rotation_euler = (0.872665, 0.174533, 0.523599)
bpy.context.view_layer.update()
